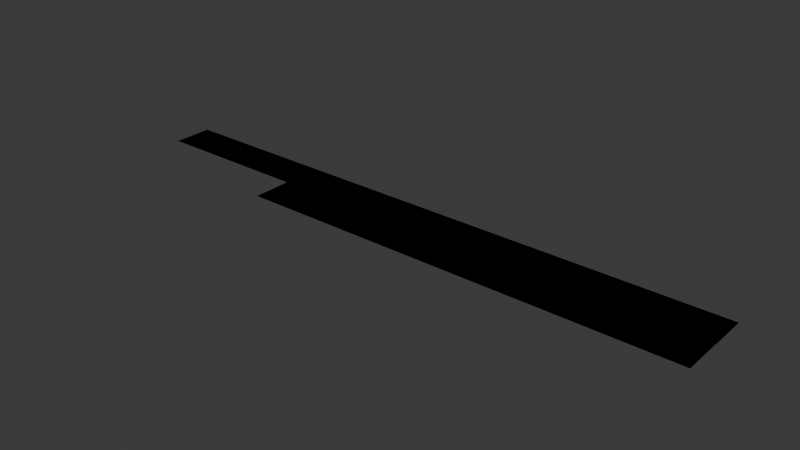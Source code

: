 # Source: road_estepa.blend  (saved by Blender 4.2.66; exported with 4.5.12 LTS)
import bpy
from mathutils import Matrix  # noqa: F401  (used for matrix-valued properties, if any)

bpy.ops.wm.read_factory_settings(use_empty=True)
scene = bpy.context.scene
scene.name = 'Scene'

# ---- collections
col_collection = bpy.data.collections.new('Collection'); scene.collection.children.link(col_collection)

# ---- materials (node trees are filled in below, after node groups)
mat_grey = bpy.data.materials.new('Grey')
mat_grey.use_backface_culling = True
mat_white = bpy.data.materials.new('White')
mat_white.use_backface_culling = True
mat_sidewalk = bpy.data.materials.new('Sidewalk')
mat_sidewalk.use_backface_culling = True

# ---- material node trees
mat_grey.use_nodes = True; mat_grey.node_tree.nodes.clear()
_N = mat_grey.node_tree.nodes; _L = mat_grey.node_tree.links
n0 = _N.new('ShaderNodeBsdfPrincipled'); n0.name = 'Principled BSDF'; n0.location = (10, 300)
n0.inputs[0].default_value = (0.2159, 0.2159, 0.2159, 1.0)
n0.inputs[2].default_value = 1.0
n1 = _N.new('ShaderNodeOutputMaterial'); n1.name = 'Material Output'; n1.location = (300, 300)
_L.new(n0.outputs[0], n1.inputs[0])
n1.is_active_output = True
mat_white.use_nodes = True; mat_white.node_tree.nodes.clear()
_N = mat_white.node_tree.nodes; _L = mat_white.node_tree.links
n0 = _N.new('ShaderNodeBsdfPrincipled'); n0.name = 'Principled BSDF'; n0.location = (10, 300)
n0.inputs[0].default_value = (1.0, 1.0, 1.0, 1.0)
n0.inputs[2].default_value = 1.0
n1 = _N.new('ShaderNodeOutputMaterial'); n1.name = 'Material Output'; n1.location = (300, 300)
_L.new(n0.outputs[0], n1.inputs[0])
n1.is_active_output = True
mat_sidewalk.use_nodes = True; mat_sidewalk.node_tree.nodes.clear()
_N = mat_sidewalk.node_tree.nodes; _L = mat_sidewalk.node_tree.links
n0 = _N.new('ShaderNodeBsdfPrincipled'); n0.name = 'Principled BSDF'; n0.location = (10, 300)
n0.inputs[0].default_value = (0.521, 0.521, 0.521, 1.0)
n0.inputs[2].default_value = 1.0
n1 = _N.new('ShaderNodeOutputMaterial'); n1.name = 'Material Output'; n1.location = (300, 300)
_L.new(n0.outputs[0], n1.inputs[0])
n1.is_active_output = True

# ---- world
world_world = bpy.data.worlds.new('World'); scene.world = world_world
world_world.use_nodes = True; world_world.node_tree.nodes.clear()
_N = world_world.node_tree.nodes; _L = world_world.node_tree.links
n0 = _N.new('ShaderNodeOutputWorld'); n0.name = 'World Output'; n0.location = (300, 300)
n1 = _N.new('ShaderNodeBackground'); n1.name = 'Background'; n1.location = (10, 300)
n1.inputs[0].default_value = (0.05088, 0.05088, 0.05088, 1.0)
_L.new(n1.outputs[0], n0.inputs[0])
n0.is_active_output = True
world_world.color = (0.05088, 0.05088, 0.05088)
world_world.sun_shadow_jitter_overblur = 0.0

# ---- meshes
me_plane = bpy.data.meshes.new('Plane')
me_plane.from_pydata([(120.0, -4.0, 0.0), (120.0, 4.0, 0.0), (0.0, -4.0, 0.0), (0.0, 4.0, 0.0), (120.0, 0.1, 0.0), (0.0, 0.1, 0.0), (120.0, -0.1, 0.0), (0.0, -0.1, 0.0), (120.0, -12.0, 0.1), (120.0, -4.0, 0.1), (32.0, -4.0, 0.0), (32.0, 4.0, 0.0), (32.0, 0.1, 0.0), (32.0, -0.1, 0.0), (32.0, -4.0, 0.1), (32.0, -12.0, 0.1)], [], [(12, 4, 1, 11), (13, 6, 4, 12), (10, 0, 6, 13), (9, 14, 15, 8), (0, 10, 14, 9), (2, 10, 13, 7), (7, 13, 12, 5), (5, 12, 11, 3)])
me_plane.polygons.foreach_set('material_index', [0, 1, 0, 2, 2, 0, 1, 0])
_uv = me_plane.uv_layers.new(name='UVMap')
_uv.uv.foreach_set('vector', [0.75, 0.5, 1.0, 0.5, 1.0, 1.0, 0.75, 1.0, 0.75, 0.25, 1.0, 0.25, 1.0, 0.5, 0.75, 0.5, 0.75, 0.0, 1.0, 0.0, 1.0, 0.25, 0.75, 0.25, 1.0, 0.0, 0.75, 0.0, 0.75, 0.0, 1.0, 0.0, 1.0, 0.0, 0.75, 0.0, 0.75, 0.0, 1.0, 0.0, 0.5, 0.0, 0.75, 0.0, 0.75, 0.25, 0.5, 0.25, 0.5, 0.25, 0.75, 0.25, 0.75, 0.5, 0.5, 0.5, 0.5, 0.5, 0.75, 0.5, 0.75, 1.0, 0.5, 1.0])
me_plane.materials.append(mat_grey)
me_plane.materials.append(mat_white)
me_plane.materials.append(mat_sidewalk)
me_plane.update()
me_plane_001 = bpy.data.meshes.new('Plane.001')
me_plane_001.from_pydata([(120.0, -4.0, 0.0), (120.0, 4.0, 0.0), (0.0, -4.0, 0.0), (0.0, 4.0, 0.0), (120.0, -12.0, 0.1), (32.0, -12.0, 0.1), (32.0, -4.0, 0.1), (120.0, -4.0, 0.1)], [], [(3, 2, 0, 1), (7, 6, 5, 4)])
me_plane_001.polygons.foreach_set('material_index', [0, 2])
_uv = me_plane_001.uv_layers.new(name='UVMap')
_uv.uv.foreach_set('vector', [0.0, 0.0, 0.5, 0.0, 1.0, 0.0, 0.0, 0.0, 1.0, 0.0, 0.5, 0.0, 0.5, 0.0, 1.0, 0.0])
me_plane_001.materials.append(mat_grey)
me_plane_001.materials.append(mat_white)
me_plane_001.materials.append(mat_sidewalk)
me_plane_001.update()

# ---- objects
ob_plane = bpy.data.objects.new('Plane', me_plane)
ob_plane_colonly = bpy.data.objects.new('Plane-colonly', me_plane_001)

# ---- transforms, parenting, visibility, modifiers, constraints
ob_plane.location = (0.0, 0.0, 0.0)
ob_plane_colonly.location = (0.0, 0.0, 0.0)

# ---- collection membership
col_collection.objects.link(ob_plane)
col_collection.objects.link(ob_plane_colonly)

# ---- scene / render settings (as saved in the file)
scene.frame_start = 1; scene.frame_end = 250; scene.frame_set(1)
scene.render.engine = 'BLENDER_EEVEE_NEXT'
bpy.context.view_layer.update()

# ---- added for rendering (the .blend has no active camera and no usable light): camera, sun
cam_auto = bpy.data.cameras.new('AutoCamera')
cam_auto.lens = 50.0
cam_auto.sensor_width = 36.0
cam_auto.clip_end = 1965.76
ob_auto_camera = bpy.data.objects.new('AutoCamera', cam_auto)
scene.collection.objects.link(ob_auto_camera)
ob_auto_camera.location = (172.01, -138.411, 89.6576)
ob_auto_camera.rotation_euler = (1.09748, -7.21219e-08, 0.694738)
scene.camera = ob_auto_camera
light_auto_sun = bpy.data.lights.new('AutoSun', 'SUN')
light_auto_sun.energy = 3.0
light_auto_sun.angle = 0.0523599
ob_auto_sun = bpy.data.objects.new('AutoSun', light_auto_sun)
scene.collection.objects.link(ob_auto_sun)
ob_auto_sun.rotation_euler = (0.872665, 0.174533, 0.523599)
bpy.context.view_layer.update()
